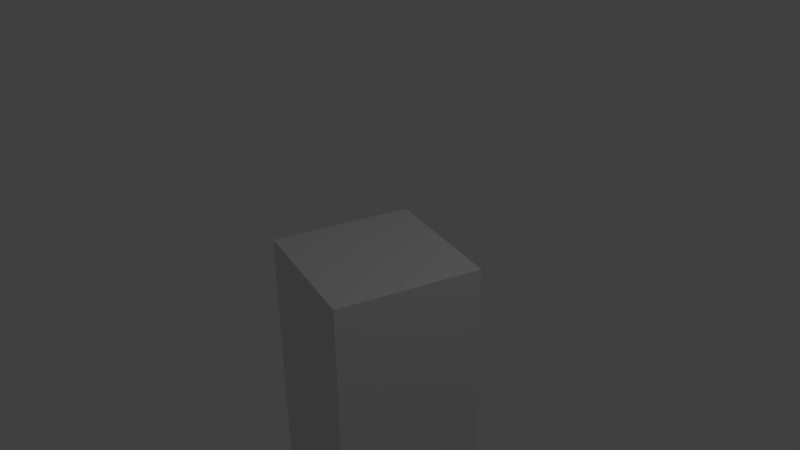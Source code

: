 # Source: ik.blend  (saved by Blender 2.64.6; exported with 4.5.12 LTS)
import bpy
from mathutils import Matrix  # noqa: F401  (used for matrix-valued properties, if any)

bpy.ops.wm.read_factory_settings(use_empty=True)
scene = bpy.context.scene
scene.name = 'Scene'

# ---- collections
col_collection_1 = bpy.data.collections.new('Collection 1'); scene.collection.children.link(col_collection_1)

# ---- world
world_world = bpy.data.worlds.new('World'); scene.world = world_world
world_world.color = (0.05088, 0.05088, 0.05088)
world_world.use_sun_shadow = False
world_world.sun_shadow_jitter_overblur = 0.0
world_world.cycles.sampling_method = 'MANUAL'
world_world.cycles.sample_map_resolution = 256

# ---- cameras
cam_camera = bpy.data.cameras.new('Camera')
cam_camera.clip_end = 100.0
cam_camera.lens = 35.0
cam_camera.sensor_width = 32.0
cam_camera.sensor_height = 18.0
cam_camera.ortho_scale = 7.314
cam_camera.dof.focus_distance = 0.0
cam_camera.dof.aperture_fstop = 128.0

# ---- lights
light_lamp = bpy.data.lights.new('Lamp', 'POINT')
light_lamp.transmission_factor = 0.0
light_lamp.cutoff_distance = 30.0
light_lamp.energy = 100.0
light_lamp.shadow_buffer_clip_start = 1.001
light_lamp.shadow_soft_size = 1.0
light_lamp.shadow_maximum_resolution = 0.006
light_lamp.use_absolute_resolution = True
light_lamp.cycles.use_multiple_importance_sampling = False

# ---- meshes
me_cone_003 = bpy.data.meshes.new('Cone.003')
me_cone_003.from_pydata([(0.0, 9.0, -7.5), (0.0, 0.0, 7.5), (1.756, 8.827, -7.5), (3.444, 8.315, -7.5), (5.0, 7.483, -7.5), (6.364, 6.364, -7.5), (7.483, 5.0, -7.5), (8.315, 3.444, -7.5), (8.827, 1.756, -7.5), (9.0, 6.795e-07, -7.5), (8.827, -1.756, -7.5), (8.315, -3.444, -7.5), (7.483, -5.0, -7.5), (6.364, -6.364, -7.5), (5.0, -7.483, -7.5), (3.444, -8.315, -7.5), (1.756, -8.827, -7.5), (-2.933e-06, -9.0, -7.5), (-1.756, -8.827, -7.5), (-3.444, -8.315, -7.5), (-5.0, -7.483, -7.5), (-6.364, -6.364, -7.5), (-7.483, -5.0, -7.5), (-8.315, -3.444, -7.5), (-8.827, -1.756, -7.5), (-9.0, 8.69e-06, -7.5), (-8.827, 1.756, -7.5), (-8.315, 3.444, -7.5), (-7.483, 5.0, -7.5), (-6.364, 6.364, -7.5), (-5.0, 7.483, -7.5), (-3.444, 8.315, -7.5), (-1.756, 8.827, -7.5)], [], [(31, 1, 32), (0, 1, 2), (32, 1, 0), (2, 1, 3), (30, 1, 31), (29, 1, 30), (28, 1, 29), (27, 1, 28), (26, 1, 27), (25, 1, 26), (24, 1, 25), (23, 1, 24), (22, 1, 23), (21, 1, 22), (20, 1, 21), (19, 1, 20), (18, 1, 19), (17, 1, 18), (16, 1, 17), (15, 1, 16), (14, 1, 15), (13, 1, 14), (12, 1, 13), (11, 1, 12), (10, 1, 11), (9, 1, 10), (8, 1, 9), (7, 1, 8), (6, 1, 7), (5, 1, 6), (4, 1, 5), (3, 1, 4), (0, 2, 3, 4, 5, 6, 7, 8, 9, 10, 11, 12, 13, 14, 15, 16, 17, 18, 19, 20, 21, 22, 23, 24, 25, 26, 27, 28, 29, 30, 31, 32)])
me_cone_003.use_remesh_preserve_volume = False
me_cone_003.use_remesh_preserve_attributes = False
me_cone_003.use_mirror_vertex_groups = False
me_cone_003.update()
me_cube_002 = bpy.data.meshes.new('Cube.002')
me_cube_002.from_pydata([(-1.0, -1.0, -1.0), (-1.0, 1.0, -1.0), (1.0, 1.0, -1.0), (1.0, -1.0, -1.0), (-1.0, -1.0, 1.0), (-1.0, 1.0, 1.0), (1.0, 1.0, 1.0), (1.0, -1.0, 1.0)], [], [(4, 5, 1, 0), (5, 6, 2, 1), (6, 7, 3, 2), (7, 4, 0, 3), (0, 1, 2, 3), (7, 6, 5, 4)])
me_cube_002.use_remesh_preserve_volume = False
me_cube_002.use_remesh_preserve_attributes = False
me_cube_002.use_mirror_vertex_groups = False
me_cube_002.update()
me_cylinder_002 = bpy.data.meshes.new('Cylinder.002')
me_cylinder_002.from_pydata([(0.0, 2.0, -53.0), (0.0, 2.0, 53.0), (0.3902, 1.962, -53.0), (0.3902, 1.962, 53.0), (0.7654, 1.848, -53.0), (0.7654, 1.848, 53.0), (1.111, 1.663, -53.0), (1.111, 1.663, 53.0), (1.414, 1.414, -53.0), (1.414, 1.414, 53.0), (1.663, 1.111, -53.0), (1.663, 1.111, 53.0), (1.848, 0.7654, -53.0), (1.848, 0.7654, 53.0), (1.962, 0.3902, -53.0), (1.962, 0.3902, 53.0), (2.0, 1.51e-07, -53.0), (2.0, 1.51e-07, 53.0), (1.962, -0.3902, -53.0), (1.962, -0.3902, 53.0), (1.848, -0.7654, -53.0), (1.848, -0.7654, 53.0), (1.663, -1.111, -53.0), (1.663, -1.111, 53.0), (1.414, -1.414, -53.0), (1.414, -1.414, 53.0), (1.111, -1.663, -53.0), (1.111, -1.663, 53.0), (0.7654, -1.848, -53.0), (0.7654, -1.848, 53.0), (0.3902, -1.962, -53.0), (0.3902, -1.962, 53.0), (-6.517e-07, -2.0, -53.0), (-6.517e-07, -2.0, 53.0), (-0.3902, -1.962, -53.0), (-0.3902, -1.962, 53.0), (-0.7654, -1.848, -53.0), (-0.7654, -1.848, 53.0), (-1.111, -1.663, -53.0), (-1.111, -1.663, 53.0), (-1.414, -1.414, -53.0), (-1.414, -1.414, 53.0), (-1.663, -1.111, -53.0), (-1.663, -1.111, 53.0), (-1.848, -0.7654, -53.0), (-1.848, -0.7654, 53.0), (-1.962, -0.3902, -53.0), (-1.962, -0.3902, 53.0), (-2.0, 1.931e-06, -53.0), (-2.0, 1.931e-06, 53.0), (-1.962, 0.3902, -53.0), (-1.962, 0.3902, 53.0), (-1.848, 0.7654, -53.0), (-1.848, 0.7654, 53.0), (-1.663, 1.111, -53.0), (-1.663, 1.111, 53.0), (-1.414, 1.414, -53.0), (-1.414, 1.414, 53.0), (-1.111, 1.663, -53.0), (-1.111, 1.663, 53.0), (-0.7654, 1.848, -53.0), (-0.7654, 1.848, 53.0), (-0.3902, 1.962, -53.0), (-0.3902, 1.962, 53.0)], [], [(0, 1, 3, 2), (2, 3, 5, 4), (4, 5, 7, 6), (6, 7, 9, 8), (8, 9, 11, 10), (10, 11, 13, 12), (12, 13, 15, 14), (14, 15, 17, 16), (16, 17, 19, 18), (18, 19, 21, 20), (20, 21, 23, 22), (22, 23, 25, 24), (24, 25, 27, 26), (26, 27, 29, 28), (28, 29, 31, 30), (30, 31, 33, 32), (32, 33, 35, 34), (34, 35, 37, 36), (36, 37, 39, 38), (38, 39, 41, 40), (40, 41, 43, 42), (42, 43, 45, 44), (44, 45, 47, 46), (46, 47, 49, 48), (48, 49, 51, 50), (50, 51, 53, 52), (52, 53, 55, 54), (54, 55, 57, 56), (56, 57, 59, 58), (58, 59, 61, 60), (3, 1, 63, 61, 59, 57, 55, 53, 51, 49, 47, 45, 43, 41, 39, 37, 35, 33, 31, 29, 27, 25, 23, 21, 19, 17, 15, 13, 11, 9, 7, 5), (62, 63, 1, 0), (60, 61, 63, 62), (0, 2, 4, 6, 8, 10, 12, 14, 16, 18, 20, 22, 24, 26, 28, 30, 32, 34, 36, 38, 40, 42, 44, 46, 48, 50, 52, 54, 56, 58, 60, 62)])
me_cylinder_002.use_remesh_preserve_volume = False
me_cylinder_002.use_remesh_preserve_attributes = False
me_cylinder_002.use_mirror_vertex_groups = False
me_cylinder_002.update()
me_cone_002 = bpy.data.meshes.new('Cone.002')
me_cone_002.from_pydata([(0.0, 9.0, -7.5), (0.0, 0.0, 7.5), (1.756, 8.827, -7.5), (3.444, 8.315, -7.5), (5.0, 7.483, -7.5), (6.364, 6.364, -7.5), (7.483, 5.0, -7.5), (8.315, 3.444, -7.5), (8.827, 1.756, -7.5), (9.0, 6.795e-07, -7.5), (8.827, -1.756, -7.5), (8.315, -3.444, -7.5), (7.483, -5.0, -7.5), (6.364, -6.364, -7.5), (5.0, -7.483, -7.5), (3.444, -8.315, -7.5), (1.756, -8.827, -7.5), (-2.933e-06, -9.0, -7.5), (-1.756, -8.827, -7.5), (-3.444, -8.315, -7.5), (-5.0, -7.483, -7.5), (-6.364, -6.364, -7.5), (-7.483, -5.0, -7.5), (-8.315, -3.444, -7.5), (-8.827, -1.756, -7.5), (-9.0, 8.69e-06, -7.5), (-8.827, 1.756, -7.5), (-8.315, 3.444, -7.5), (-7.483, 5.0, -7.5), (-6.364, 6.364, -7.5), (-5.0, 7.483, -7.5), (-3.444, 8.315, -7.5), (-1.756, 8.827, -7.5)], [], [(31, 1, 32), (0, 1, 2), (32, 1, 0), (2, 1, 3), (30, 1, 31), (29, 1, 30), (28, 1, 29), (27, 1, 28), (26, 1, 27), (25, 1, 26), (24, 1, 25), (23, 1, 24), (22, 1, 23), (21, 1, 22), (20, 1, 21), (19, 1, 20), (18, 1, 19), (17, 1, 18), (16, 1, 17), (15, 1, 16), (14, 1, 15), (13, 1, 14), (12, 1, 13), (11, 1, 12), (10, 1, 11), (9, 1, 10), (8, 1, 9), (7, 1, 8), (6, 1, 7), (5, 1, 6), (4, 1, 5), (3, 1, 4), (0, 2, 3, 4, 5, 6, 7, 8, 9, 10, 11, 12, 13, 14, 15, 16, 17, 18, 19, 20, 21, 22, 23, 24, 25, 26, 27, 28, 29, 30, 31, 32)])
me_cone_002.use_remesh_preserve_volume = False
me_cone_002.use_remesh_preserve_attributes = False
me_cone_002.use_mirror_vertex_groups = False
me_cone_002.update()
me_cube_001 = bpy.data.meshes.new('Cube.001')
me_cube_001.from_pydata([(-1.0, -1.0, -1.0), (-1.0, 1.0, -1.0), (1.0, 1.0, -1.0), (1.0, -1.0, -1.0), (-1.0, -1.0, 1.0), (-1.0, 1.0, 1.0), (1.0, 1.0, 1.0), (1.0, -1.0, 1.0)], [], [(4, 5, 1, 0), (5, 6, 2, 1), (6, 7, 3, 2), (7, 4, 0, 3), (0, 1, 2, 3), (7, 6, 5, 4)])
me_cube_001.use_remesh_preserve_volume = False
me_cube_001.use_remesh_preserve_attributes = False
me_cube_001.use_mirror_vertex_groups = False
me_cube_001.update()
me_cylinder_001 = bpy.data.meshes.new('Cylinder.001')
me_cylinder_001.from_pydata([(0.0, 2.0, -28.65), (0.0, 2.0, 28.65), (0.3902, 1.962, -28.65), (0.3902, 1.962, 28.65), (0.7654, 1.848, -28.65), (0.7654, 1.848, 28.65), (1.111, 1.663, -28.65), (1.111, 1.663, 28.65), (1.414, 1.414, -28.65), (1.414, 1.414, 28.65), (1.663, 1.111, -28.65), (1.663, 1.111, 28.65), (1.848, 0.7654, -28.65), (1.848, 0.7654, 28.65), (1.962, 0.3902, -28.65), (1.962, 0.3902, 28.65), (2.0, 1.51e-07, -28.65), (2.0, 1.51e-07, 28.65), (1.962, -0.3902, -28.65), (1.962, -0.3902, 28.65), (1.848, -0.7654, -28.65), (1.848, -0.7654, 28.65), (1.663, -1.111, -28.65), (1.663, -1.111, 28.65), (1.414, -1.414, -28.65), (1.414, -1.414, 28.65), (1.111, -1.663, -28.65), (1.111, -1.663, 28.65), (0.7654, -1.848, -28.65), (0.7654, -1.848, 28.65), (0.3902, -1.962, -28.65), (0.3902, -1.962, 28.65), (-6.517e-07, -2.0, -28.65), (-6.517e-07, -2.0, 28.65), (-0.3902, -1.962, -28.65), (-0.3902, -1.962, 28.65), (-0.7654, -1.848, -28.65), (-0.7654, -1.848, 28.65), (-1.111, -1.663, -28.65), (-1.111, -1.663, 28.65), (-1.414, -1.414, -28.65), (-1.414, -1.414, 28.65), (-1.663, -1.111, -28.65), (-1.663, -1.111, 28.65), (-1.848, -0.7654, -28.65), (-1.848, -0.7654, 28.65), (-1.962, -0.3902, -28.65), (-1.962, -0.3902, 28.65), (-2.0, 1.931e-06, -28.65), (-2.0, 1.931e-06, 28.65), (-1.962, 0.3902, -28.65), (-1.962, 0.3902, 28.65), (-1.848, 0.7654, -28.65), (-1.848, 0.7654, 28.65), (-1.663, 1.111, -28.65), (-1.663, 1.111, 28.65), (-1.414, 1.414, -28.65), (-1.414, 1.414, 28.65), (-1.111, 1.663, -28.65), (-1.111, 1.663, 28.65), (-0.7654, 1.848, -28.65), (-0.7654, 1.848, 28.65), (-0.3902, 1.962, -28.65), (-0.3902, 1.962, 28.65)], [], [(0, 1, 3, 2), (2, 3, 5, 4), (4, 5, 7, 6), (6, 7, 9, 8), (8, 9, 11, 10), (10, 11, 13, 12), (12, 13, 15, 14), (14, 15, 17, 16), (16, 17, 19, 18), (18, 19, 21, 20), (20, 21, 23, 22), (22, 23, 25, 24), (24, 25, 27, 26), (26, 27, 29, 28), (28, 29, 31, 30), (30, 31, 33, 32), (32, 33, 35, 34), (34, 35, 37, 36), (36, 37, 39, 38), (38, 39, 41, 40), (40, 41, 43, 42), (42, 43, 45, 44), (44, 45, 47, 46), (46, 47, 49, 48), (48, 49, 51, 50), (50, 51, 53, 52), (52, 53, 55, 54), (54, 55, 57, 56), (56, 57, 59, 58), (58, 59, 61, 60), (3, 1, 63, 61, 59, 57, 55, 53, 51, 49, 47, 45, 43, 41, 39, 37, 35, 33, 31, 29, 27, 25, 23, 21, 19, 17, 15, 13, 11, 9, 7, 5), (62, 63, 1, 0), (60, 61, 63, 62), (0, 2, 4, 6, 8, 10, 12, 14, 16, 18, 20, 22, 24, 26, 28, 30, 32, 34, 36, 38, 40, 42, 44, 46, 48, 50, 52, 54, 56, 58, 60, 62)])
me_cylinder_001.use_remesh_preserve_volume = False
me_cylinder_001.use_remesh_preserve_attributes = False
me_cylinder_001.use_mirror_vertex_groups = False
me_cylinder_001.update()
me_cone_001 = bpy.data.meshes.new('Cone.001')
me_cone_001.from_pydata([(0.0, 9.0, -7.5), (0.0, 0.0, 7.5), (1.756, 8.827, -7.5), (3.444, 8.315, -7.5), (5.0, 7.483, -7.5), (6.364, 6.364, -7.5), (7.483, 5.0, -7.5), (8.315, 3.444, -7.5), (8.827, 1.756, -7.5), (9.0, 6.795e-07, -7.5), (8.827, -1.756, -7.5), (8.315, -3.444, -7.5), (7.483, -5.0, -7.5), (6.364, -6.364, -7.5), (5.0, -7.483, -7.5), (3.444, -8.315, -7.5), (1.756, -8.827, -7.5), (-2.933e-06, -9.0, -7.5), (-1.756, -8.827, -7.5), (-3.444, -8.315, -7.5), (-5.0, -7.483, -7.5), (-6.364, -6.364, -7.5), (-7.483, -5.0, -7.5), (-8.315, -3.444, -7.5), (-8.827, -1.756, -7.5), (-9.0, 8.69e-06, -7.5), (-8.827, 1.756, -7.5), (-8.315, 3.444, -7.5), (-7.483, 5.0, -7.5), (-6.364, 6.364, -7.5), (-5.0, 7.483, -7.5), (-3.444, 8.315, -7.5), (-1.756, 8.827, -7.5)], [], [(31, 1, 32), (0, 1, 2), (32, 1, 0), (2, 1, 3), (30, 1, 31), (29, 1, 30), (28, 1, 29), (27, 1, 28), (26, 1, 27), (25, 1, 26), (24, 1, 25), (23, 1, 24), (22, 1, 23), (21, 1, 22), (20, 1, 21), (19, 1, 20), (18, 1, 19), (17, 1, 18), (16, 1, 17), (15, 1, 16), (14, 1, 15), (13, 1, 14), (12, 1, 13), (11, 1, 12), (10, 1, 11), (9, 1, 10), (8, 1, 9), (7, 1, 8), (6, 1, 7), (5, 1, 6), (4, 1, 5), (3, 1, 4), (0, 2, 3, 4, 5, 6, 7, 8, 9, 10, 11, 12, 13, 14, 15, 16, 17, 18, 19, 20, 21, 22, 23, 24, 25, 26, 27, 28, 29, 30, 31, 32)])
me_cone_001.use_remesh_preserve_volume = False
me_cone_001.use_remesh_preserve_attributes = False
me_cone_001.use_mirror_vertex_groups = False
me_cone_001.update()
me_cube = bpy.data.meshes.new('Cube')
me_cube.from_pydata([(-1.0, -1.0, -1.0), (-1.0, 1.0, -1.0), (1.0, 1.0, -1.0), (1.0, -1.0, -1.0), (-1.0, -1.0, 1.0), (-1.0, 1.0, 1.0), (1.0, 1.0, 1.0), (1.0, -1.0, 1.0)], [], [(4, 5, 1, 0), (5, 6, 2, 1), (6, 7, 3, 2), (7, 4, 0, 3), (0, 1, 2, 3), (7, 6, 5, 4)])
me_cube.use_remesh_preserve_volume = False
me_cube.use_remesh_preserve_attributes = False
me_cube.use_mirror_vertex_groups = False
me_cube.update()
me_cylinder = bpy.data.meshes.new('Cylinder')
me_cylinder.from_pydata([(0.0, 2.0, -13.75), (0.0, 2.0, 13.75), (0.3902, 1.962, -13.75), (0.3902, 1.962, 13.75), (0.7654, 1.848, -13.75), (0.7654, 1.848, 13.75), (1.111, 1.663, -13.75), (1.111, 1.663, 13.75), (1.414, 1.414, -13.75), (1.414, 1.414, 13.75), (1.663, 1.111, -13.75), (1.663, 1.111, 13.75), (1.848, 0.7654, -13.75), (1.848, 0.7654, 13.75), (1.962, 0.3902, -13.75), (1.962, 0.3902, 13.75), (2.0, 1.51e-07, -13.75), (2.0, 1.51e-07, 13.75), (1.962, -0.3902, -13.75), (1.962, -0.3902, 13.75), (1.848, -0.7654, -13.75), (1.848, -0.7654, 13.75), (1.663, -1.111, -13.75), (1.663, -1.111, 13.75), (1.414, -1.414, -13.75), (1.414, -1.414, 13.75), (1.111, -1.663, -13.75), (1.111, -1.663, 13.75), (0.7654, -1.848, -13.75), (0.7654, -1.848, 13.75), (0.3902, -1.962, -13.75), (0.3902, -1.962, 13.75), (-6.517e-07, -2.0, -13.75), (-6.517e-07, -2.0, 13.75), (-0.3902, -1.962, -13.75), (-0.3902, -1.962, 13.75), (-0.7654, -1.848, -13.75), (-0.7654, -1.848, 13.75), (-1.111, -1.663, -13.75), (-1.111, -1.663, 13.75), (-1.414, -1.414, -13.75), (-1.414, -1.414, 13.75), (-1.663, -1.111, -13.75), (-1.663, -1.111, 13.75), (-1.848, -0.7654, -13.75), (-1.848, -0.7654, 13.75), (-1.962, -0.3902, -13.75), (-1.962, -0.3902, 13.75), (-2.0, 1.931e-06, -13.75), (-2.0, 1.931e-06, 13.75), (-1.962, 0.3902, -13.75), (-1.962, 0.3902, 13.75), (-1.848, 0.7654, -13.75), (-1.848, 0.7654, 13.75), (-1.663, 1.111, -13.75), (-1.663, 1.111, 13.75), (-1.414, 1.414, -13.75), (-1.414, 1.414, 13.75), (-1.111, 1.663, -13.75), (-1.111, 1.663, 13.75), (-0.7654, 1.848, -13.75), (-0.7654, 1.848, 13.75), (-0.3902, 1.962, -13.75), (-0.3902, 1.962, 13.75)], [], [(0, 1, 3, 2), (2, 3, 5, 4), (4, 5, 7, 6), (6, 7, 9, 8), (8, 9, 11, 10), (10, 11, 13, 12), (12, 13, 15, 14), (14, 15, 17, 16), (16, 17, 19, 18), (18, 19, 21, 20), (20, 21, 23, 22), (22, 23, 25, 24), (24, 25, 27, 26), (26, 27, 29, 28), (28, 29, 31, 30), (30, 31, 33, 32), (32, 33, 35, 34), (34, 35, 37, 36), (36, 37, 39, 38), (38, 39, 41, 40), (40, 41, 43, 42), (42, 43, 45, 44), (44, 45, 47, 46), (46, 47, 49, 48), (48, 49, 51, 50), (50, 51, 53, 52), (52, 53, 55, 54), (54, 55, 57, 56), (56, 57, 59, 58), (58, 59, 61, 60), (3, 1, 63, 61, 59, 57, 55, 53, 51, 49, 47, 45, 43, 41, 39, 37, 35, 33, 31, 29, 27, 25, 23, 21, 19, 17, 15, 13, 11, 9, 7, 5), (62, 63, 1, 0), (60, 61, 63, 62), (0, 2, 4, 6, 8, 10, 12, 14, 16, 18, 20, 22, 24, 26, 28, 30, 32, 34, 36, 38, 40, 42, 44, 46, 48, 50, 52, 54, 56, 58, 60, 62)])
me_cylinder.use_remesh_preserve_volume = False
me_cylinder.use_remesh_preserve_attributes = False
me_cylinder.use_mirror_vertex_groups = False
me_cylinder.update()
me_cone = bpy.data.meshes.new('Cone')
me_cone.from_pydata([(0.0, 9.0, -7.5), (0.0, 0.0, 7.5), (1.756, 8.827, -7.5), (3.444, 8.315, -7.5), (5.0, 7.483, -7.5), (6.364, 6.364, -7.5), (7.483, 5.0, -7.5), (8.315, 3.444, -7.5), (8.827, 1.756, -7.5), (9.0, 6.795e-07, -7.5), (8.827, -1.756, -7.5), (8.315, -3.444, -7.5), (7.483, -5.0, -7.5), (6.364, -6.364, -7.5), (5.0, -7.483, -7.5), (3.444, -8.315, -7.5), (1.756, -8.827, -7.5), (-2.933e-06, -9.0, -7.5), (-1.756, -8.827, -7.5), (-3.444, -8.315, -7.5), (-5.0, -7.483, -7.5), (-6.364, -6.364, -7.5), (-7.483, -5.0, -7.5), (-8.315, -3.444, -7.5), (-8.827, -1.756, -7.5), (-9.0, 8.69e-06, -7.5), (-8.827, 1.756, -7.5), (-8.315, 3.444, -7.5), (-7.483, 5.0, -7.5), (-6.364, 6.364, -7.5), (-5.0, 7.483, -7.5), (-3.444, 8.315, -7.5), (-1.756, 8.827, -7.5)], [], [(31, 1, 32), (0, 1, 2), (32, 1, 0), (2, 1, 3), (30, 1, 31), (29, 1, 30), (28, 1, 29), (27, 1, 28), (26, 1, 27), (25, 1, 26), (24, 1, 25), (23, 1, 24), (22, 1, 23), (21, 1, 22), (20, 1, 21), (19, 1, 20), (18, 1, 19), (17, 1, 18), (16, 1, 17), (15, 1, 16), (14, 1, 15), (13, 1, 14), (12, 1, 13), (11, 1, 12), (10, 1, 11), (9, 1, 10), (8, 1, 9), (7, 1, 8), (6, 1, 7), (5, 1, 6), (4, 1, 5), (3, 1, 4), (0, 2, 3, 4, 5, 6, 7, 8, 9, 10, 11, 12, 13, 14, 15, 16, 17, 18, 19, 20, 21, 22, 23, 24, 25, 26, 27, 28, 29, 30, 31, 32)])
me_cone.use_remesh_preserve_volume = False
me_cone.use_remesh_preserve_attributes = False
me_cone.use_mirror_vertex_groups = False
me_cone.update()

# ---- objects
ob_cone_003 = bpy.data.objects.new('Cone.003', me_cone_003)
ob_cube_002 = bpy.data.objects.new('Cube.002', me_cube_002)
ob_cylinder_002 = bpy.data.objects.new('Cylinder.002', me_cylinder_002)
ob_cone_002 = bpy.data.objects.new('Cone.002', me_cone_002)
ob_cube_001 = bpy.data.objects.new('Cube.001', me_cube_001)
ob_cylinder_001 = bpy.data.objects.new('Cylinder.001', me_cylinder_001)
ob_cone_001 = bpy.data.objects.new('Cone.001', me_cone_001)
ob_cube = bpy.data.objects.new('Cube', me_cube)
ob_cylinder = bpy.data.objects.new('Cylinder', me_cylinder)
ob_cone = bpy.data.objects.new('Cone', me_cone)
ob_lamp = bpy.data.objects.new('Lamp', light_lamp)
ob_camera = bpy.data.objects.new('Camera', cam_camera)

# ---- transforms, parenting, visibility, modifiers, constraints
ob_cone_003.location = (15.41, -37.38, 25.55)
ob_cone_003.rotation_euler = (-3.366e-08, -1.854, -1.847)
ob_cone_003.scale = (1.0, 1.0, 1.0)
ob_cone_003.lineart.crease_threshold = 0.0
ob_cube_002.location = (16.01, -68.28, -76.24)
ob_cube_002.rotation_euler = (1.571, -1.288, 1.295)
ob_cube_002.scale = (1.0, 1.0, 9.0)
ob_cube_002.lineart.crease_threshold = 0.0
ob_cylinder_002.location = (11.38, -51.6, -25.34)
ob_cylinder_002.rotation_euler = (0.2827, 1.049e-07, 2.866)
ob_cylinder_002.scale = (1.0, 1.0, 1.0)
ob_cylinder_002.lineart.crease_threshold = 0.0
ob_cone_002.location = (7.353, -65.83, -76.24)
ob_cone_002.rotation_euler = (1.571, -1.288, 1.295)
ob_cone_002.scale = (1.0, 1.0, 1.0)
ob_cone_002.lineart.crease_threshold = 0.0
ob_cube_001.location = (13.2, -32.32, -30.0)
ob_cube_001.rotation_euler = (-1.571, 0.939, -1.847)
ob_cube_001.scale = (1.0, 1.0, 21.5)
ob_cube_001.lineart.crease_threshold = 0.0
ob_cylinder_001.location = (29.28, -54.45, -53.12)
ob_cylinder_001.rotation_euler = (0.6318, 3.142, -0.2758)
ob_cylinder_001.scale = (1.0, 1.0, 1.0)
ob_cylinder_001.lineart.crease_threshold = 0.0
ob_cone_001.location = (33.89, -38.17, -30.0)
ob_cone_001.rotation_euler = (-1.571, 0.939, -1.847)
ob_cone_001.scale = (1.0, 1.0, 1.0)
ob_cone_001.lineart.crease_threshold = 0.0
ob_cube.location = (0.0, 0.0, -15.0)
ob_cube.rotation_euler = (0.0, 0.0, -1.847)
ob_cube.scale = (1.0, 1.0, 15.0)
ob_cube.lineart.crease_threshold = 0.0
ob_cylinder.location = (-3.744, -13.23, -30.0)
ob_cylinder.rotation_euler = (1.847, 1.571, 0.0)
ob_cylinder.scale = (1.0, 1.0, 1.0)
ob_cylinder.lineart.crease_threshold = 0.0
ob_cone.location = (0.0, 0.0, -30.0)
ob_cone.rotation_euler = (0.0, 0.0, -1.847)
ob_cone.scale = (1.0, 1.0, 1.0)
ob_cone.lineart.crease_threshold = 0.0
ob_lamp.location = (4.076, 1.005, 5.904)
ob_lamp.rotation_euler = (0.6503, 0.05522, 1.866)
ob_lamp.lock_rotations_4d = False
ob_lamp.empty_display_type = 'ARROWS'
ob_lamp.color = (0.0, 0.0, 0.0, 0.0)
ob_lamp.lineart.crease_threshold = 0.0
ob_camera.location = (7.481, -6.508, 5.344)
ob_camera.rotation_euler = (1.109, 0.01082, 0.8149)
ob_camera.lock_rotations_4d = False
ob_camera.empty_display_type = 'ARROWS'
ob_camera.color = (0.0, 0.0, 0.0, 0.0)
ob_camera.display_type = 'WIRE'
ob_camera.lineart.crease_threshold = 0.0

# ---- collection membership
col_collection_1.objects.link(ob_cone_003)
col_collection_1.objects.link(ob_cube_002)
col_collection_1.objects.link(ob_cylinder_002)
col_collection_1.objects.link(ob_cone_002)
col_collection_1.objects.link(ob_cube_001)
col_collection_1.objects.link(ob_cylinder_001)
col_collection_1.objects.link(ob_cone_001)
col_collection_1.objects.link(ob_cube)
col_collection_1.objects.link(ob_cylinder)
col_collection_1.objects.link(ob_cone)
col_collection_1.objects.link(ob_lamp)
col_collection_1.objects.link(ob_camera)

# ---- scene / render settings (as saved in the file)
scene.camera = ob_camera
scene.frame_start = 1; scene.frame_end = 250; scene.frame_set(11)
scene.render.engine = 'BLENDER_EEVEE_NEXT'
scene.render.image_settings.color_mode = 'RGB'
scene.render.image_settings.compression = 90
scene.render.resolution_percentage = 50
scene.render.dither_intensity = 0.0
scene.render.bake_margin = 2
scene.render.bake_bias = 0.0
scene.cycles.use_denoising = False
scene.cycles.samples = 10
scene.cycles.sampling_pattern = 'TABULATED_SOBOL'
scene.cycles.light_sampling_threshold = 0.0
scene.cycles.use_adaptive_sampling = False
scene.cycles.use_light_tree = False
scene.cycles.blur_glossy = 0.0
scene.cycles.volume_bounces = 1
scene.cycles.pixel_filter_type = 'GAUSSIAN'
scene.cycles.sample_clamp_indirect = 0.0
scene.view_settings.view_transform = 'Standard'
bpy.context.view_layer.update()
